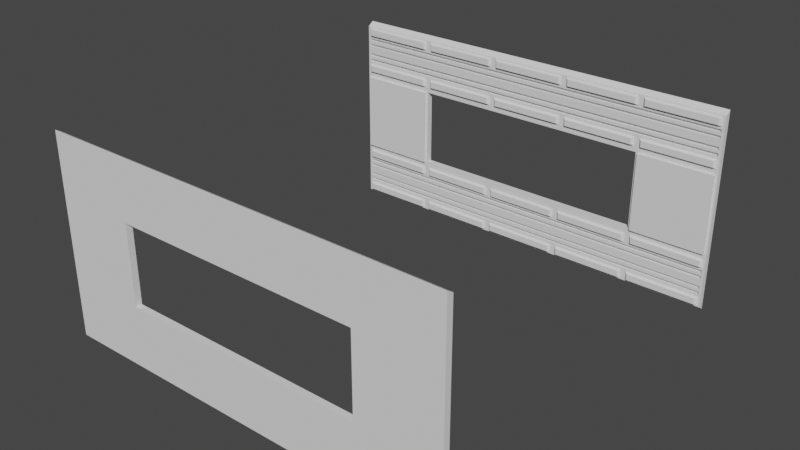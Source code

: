 # Source: CorridorStraightInteriorWindowDetailing1.blend  (saved by Blender 2.81.16; exported with 4.5.12 LTS)
import bpy
from mathutils import Matrix  # noqa: F401  (used for matrix-valued properties, if any)

bpy.ops.wm.read_factory_settings(use_empty=True)
scene = bpy.context.scene
scene.name = 'Scene'

# ---- collections
col_collection = bpy.data.collections.new('Collection'); scene.collection.children.link(col_collection)

# ---- node groups
ng_auto_smooth = bpy.data.node_groups.new('Auto Smooth', 'GeometryNodeTree')
_s = ng_auto_smooth.interface.new_socket(name='Geometry', in_out='OUTPUT', socket_type='NodeSocketGeometry')
_s = ng_auto_smooth.interface.new_socket(name='Geometry', in_out='INPUT', socket_type='NodeSocketGeometry')
_s = ng_auto_smooth.interface.new_socket(name='Angle', in_out='INPUT', socket_type='NodeSocketFloat')
_s.subtype = 'ANGLE'
_s.min_value = 0.0
_s.max_value = 3.142
ng_auto_smooth.is_modifier = True
_N = ng_auto_smooth.nodes; _L = ng_auto_smooth.links
n0 = _N.new('NodeGroupOutput'); n0.name = 'Group Output'; n0.location = (480, -100)
n1 = _N.new('NodeGroupInput'); n1.name = 'Group Input'; n1.location = (-420, -300)
n2 = _N.new('NodeGroupInput'); n2.name = 'Group Input.001'; n2.location = (-60, -100)
n3 = _N.new('GeometryNodeSetShadeSmooth'); n3.name = 'Set Shade Smooth'; n3.location = (120, -100)
n3.domain = 'EDGE'
n4 = _N.new('GeometryNodeSetShadeSmooth'); n4.name = 'Set Shade Smooth.001'; n4.location = (300, -100)
n5 = _N.new('GeometryNodeInputMeshEdgeAngle'); n5.name = 'Edge Angle'; n5.location = (-420, -220)
n6 = _N.new('GeometryNodeInputEdgeSmooth'); n6.name = 'Is Edge Smooth'; n6.location = (-60, -160)
n7 = _N.new('GeometryNodeInputShadeSmooth'); n7.name = 'Is Face Smooth'; n7.location = (-240, -340)
n8 = _N.new('FunctionNodeBooleanMath'); n8.name = 'Boolean Math'; n8.location = (-60, -220)
n9 = _N.new('FunctionNodeCompare'); n9.name = 'Compare'; n9.location = (-240, -180)
n9.operation = 'LESS_EQUAL'
_L.new(n5.outputs[0], n9.inputs[0])
_L.new(n4.outputs[0], n0.inputs[0])
_L.new(n1.outputs[1], n9.inputs[1])
_L.new(n9.outputs[0], n8.inputs[0])
_L.new(n7.outputs[0], n8.inputs[1])
_L.new(n2.outputs[0], n3.inputs[0])
_L.new(n6.outputs[0], n3.inputs[1])
_L.new(n3.outputs[0], n4.inputs[0])
_L.new(n8.outputs[0], n3.inputs[2])
n0.is_active_output = True

# ---- world
world_world = bpy.data.worlds.new('World'); scene.world = world_world
world_world.use_nodes = True; world_world.node_tree.nodes.clear()
_N = world_world.node_tree.nodes; _L = world_world.node_tree.links
n0 = _N.new('ShaderNodeOutputWorld'); n0.name = 'World Output'; n0.location = (300, 300)
n1 = _N.new('ShaderNodeBackground'); n1.name = 'Background'; n1.location = (10, 300)
n1.inputs[0].default_value = (0.05088, 0.05088, 0.05088, 1.0)
_L.new(n1.outputs[0], n0.inputs[0])
n0.is_active_output = True
world_world.color = (0.05088, 0.05088, 0.05088)
world_world.use_sun_shadow = False
world_world.sun_shadow_jitter_overblur = 0.0

# ---- meshes
me_cube_005 = bpy.data.meshes.new('Cube.005')
me_cube_005.from_pydata([(-2.0, 1.954, 1.419), (2.0, 1.954, 1.419), (2.0, 1.954, 1.986), (-2.0, 1.892, 1.459), (-1.975, 1.892, 2.011), (-2.0, 1.954, 1.986), (2.0, 1.892, 1.459), (1.975, 1.892, 2.011), (-2.0, 1.892, 1.574), (-2.0, 1.892, 1.688), (-2.0, 1.892, 1.737), (-2.0, 1.892, 1.852), (2.0, 1.892, 1.574), (2.0, 1.892, 1.688), (2.0, 1.892, 1.737), (2.0, 1.892, 1.852), (1.975, 1.892, 1.587), (1.975, 1.892, 1.675), (-1.975, 1.892, 1.675), (-1.975, 1.892, 1.587), (1.975, 1.892, 1.75), (1.975, 1.892, 1.839), (-1.975, 1.892, 1.839), (-1.975, 1.892, 1.75), (1.975, 1.917, 1.587), (1.975, 1.917, 1.675), (-1.975, 1.917, 1.587), (-1.975, 1.917, 1.675), (1.975, 1.917, 1.75), (1.975, 1.917, 1.839), (-1.975, 1.917, 1.75), (-1.975, 1.917, 1.839), (-1.2, 1.954, 1.419), (-1.2, 1.954, 1.986), (-0.4, 1.954, 1.986), (0.4, 1.954, 1.986), (-0.4, 1.954, 1.419), (0.4, 1.954, 1.419), (1.2, 1.954, 1.419), (1.2, 1.892, 1.459), (0.4, 1.892, 1.459), (-0.4, 1.892, 1.459), (-1.2, 1.892, 1.459), (1.2, 1.954, 1.986), (-1.225, 1.892, 2.011), (-0.4, 1.892, 1.986), (0.4, 1.892, 1.986), (1.225, 1.892, 2.011), (1.2, 1.892, 1.574), (0.4, 1.892, 1.574), (-0.4, 1.892, 1.574), (-1.2, 1.892, 1.574), (1.2, 1.892, 1.688), (0.4, 1.892, 1.688), (-0.4, 1.892, 1.688), (-1.2, 1.892, 1.688), (1.2, 1.892, 1.737), (0.4, 1.892, 1.737), (-0.4, 1.892, 1.737), (-1.2, 1.892, 1.737), (1.2, 1.892, 1.852), (0.4, 1.892, 1.852), (-0.4, 1.892, 1.852), (-1.2, 1.892, 1.852), (1.185, 1.892, 1.587), (0.395, 1.892, 1.587), (-0.395, 1.892, 1.587), (-1.185, 1.892, 1.587), (1.185, 1.892, 1.675), (0.395, 1.892, 1.675), (-0.395, 1.892, 1.675), (-1.185, 1.892, 1.675), (1.185, 1.892, 1.75), (0.395, 1.892, 1.75), (-0.395, 1.892, 1.75), (-1.185, 1.892, 1.75), (1.185, 1.892, 1.839), (0.395, 1.892, 1.839), (-0.395, 1.892, 1.839), (-1.185, 1.892, 1.839), (1.185, 1.917, 1.587), (0.395, 1.917, 1.587), (-0.395, 1.917, 1.587), (-1.185, 1.917, 1.587), (1.185, 1.917, 1.675), (0.395, 1.917, 1.675), (-0.395, 1.917, 1.675), (-1.185, 1.917, 1.675), (1.185, 1.917, 1.75), (0.395, 1.917, 1.75), (-0.395, 1.917, 1.75), (-1.185, 1.917, 1.75), (1.185, 1.917, 1.839), (0.395, 1.917, 1.839), (-0.395, 1.917, 1.839), (-1.185, 1.917, 1.839), (-1.225, 1.892, 1.953), (-1.975, 1.892, 1.56), (-1.975, 1.892, 1.472), (1.975, 1.892, 1.472), (1.975, 1.892, 1.56), (1.225, 1.892, 1.56), (1.225, 1.892, 1.472), (1.175, 1.892, 1.56), (0.425, 1.892, 1.56), (0.425, 1.892, 1.472), (0.375, 1.892, 1.56), (-0.375, 1.892, 1.472), (-0.425, 1.892, 1.472), (-0.425, 1.892, 1.56), (1.975, 1.892, 1.865), (1.225, 1.892, 1.953), (1.225, 1.892, 1.865), (1.175, 1.892, 1.865), (1.175, 1.892, 1.953), (0.425, 1.892, 1.953), (0.425, 1.892, 1.865), (0.375, 1.892, 1.953), (-0.375, 1.892, 1.953), (-0.425, 1.892, 1.865), (-1.175, 1.892, 1.953), (-1.175, 1.892, 1.865), (-1.25, 1.867, 1.94), (-1.25, 1.867, 1.878), (-1.225, 1.892, 1.865), (-1.95, 1.867, 1.878), (-1.975, 1.892, 1.865), (-1.975, 1.892, 1.953), (-1.95, 1.867, 1.94), (-1.225, 1.892, 1.56), (-1.25, 1.867, 1.547), (-1.25, 1.867, 1.485), (-1.225, 1.892, 1.472), (-1.95, 1.867, 1.485), (-1.95, 1.867, 1.547), (1.95, 1.867, 1.485), (1.95, 1.867, 1.547), (1.25, 1.867, 1.485), (1.25, 1.867, 1.547), (1.15, 1.867, 1.547), (1.15, 1.867, 1.485), (1.175, 1.892, 1.472), (0.45, 1.867, 1.485), (0.45, 1.867, 1.547), (0.35, 1.867, 1.547), (0.35, 1.867, 1.485), (0.375, 1.892, 1.472), (-0.35, 1.867, 1.485), (-0.375, 1.892, 1.56), (-0.35, 1.867, 1.547), (-0.45, 1.867, 1.547), (-0.45, 1.867, 1.485), (-1.15, 1.867, 1.485), (-1.175, 1.892, 1.472), (-1.175, 1.892, 1.56), (-1.15, 1.867, 1.547), (1.95, 1.867, 1.878), (1.975, 1.892, 1.953), (1.95, 1.867, 1.94), (1.25, 1.867, 1.878), (1.25, 1.867, 1.94), (1.15, 1.867, 1.94), (1.15, 1.867, 1.878), (0.45, 1.867, 1.878), (0.45, 1.867, 1.94), (0.35, 1.867, 1.94), (0.35, 1.867, 1.878), (0.375, 1.892, 1.865), (-0.35, 1.867, 1.878), (-0.375, 1.892, 1.865), (-0.35, 1.867, 1.94), (-0.425, 1.892, 1.953), (-0.45, 1.867, 1.94), (-0.45, 1.867, 1.878), (-1.15, 1.867, 1.878), (-1.15, 1.867, 1.94), (-2.0, 1.892, 1.775), (-2.0, 1.892, 1.814), (2.0, 1.892, 1.775), (2.0, 1.892, 1.814), (1.975, 1.892, 1.78), (1.975, 1.892, 1.809), (-1.975, 1.892, 1.78), (-1.975, 1.892, 1.809), (1.975, 1.917, 1.78), (1.975, 1.917, 1.809), (-1.975, 1.917, 1.78), (-1.975, 1.917, 1.809), (1.185, 1.917, 1.809), (1.185, 1.917, 1.78), (0.395, 1.917, 1.809), (0.395, 1.917, 1.78), (-0.395, 1.917, 1.809), (-0.395, 1.917, 1.78), (-1.185, 1.917, 1.809), (-1.185, 1.917, 1.78), (-2.0, 1.892, 1.612), (-2.0, 1.892, 1.65), (2.0, 1.892, 1.612), (2.0, 1.892, 1.65), (1.975, 1.892, 1.616), (1.975, 1.892, 1.646), (-1.975, 1.892, 1.616), (-1.975, 1.892, 1.646), (1.975, 1.917, 1.616), (1.975, 1.917, 1.646), (-1.975, 1.917, 1.616), (-1.975, 1.917, 1.646), (1.185, 1.917, 1.646), (1.185, 1.917, 1.616), (0.395, 1.917, 1.646), (0.395, 1.917, 1.616), (-0.395, 1.917, 1.646), (-0.395, 1.917, 1.616), (-1.185, 1.917, 1.646), (-1.185, 1.917, 1.616), (1.185, 1.892, 1.809), (1.185, 1.892, 1.78), (0.395, 1.892, 1.809), (0.395, 1.892, 1.78), (-0.395, 1.892, 1.809), (-0.395, 1.892, 1.78), (-1.185, 1.892, 1.809), (-1.185, 1.892, 1.78), (1.185, 1.892, 1.646), (1.185, 1.892, 1.616), (0.395, 1.892, 1.646), (0.395, 1.892, 1.616), (-0.395, 1.892, 1.646), (-0.395, 1.892, 1.616), (-1.185, 1.892, 1.646), (-1.185, 1.892, 1.616), (-2.0, 1.954, 2.813), (2.0, 1.954, 2.813), (2.0, 1.954, 3.379), (-1.975, 1.892, 2.788), (-2.0, 1.892, 3.34), (-2.0, 1.954, 3.379), (1.975, 1.892, 2.788), (2.0, 1.892, 3.34), (-2.0, 1.892, 2.947), (-2.0, 1.892, 3.062), (-2.0, 1.892, 3.111), (-2.0, 1.892, 3.225), (2.0, 1.892, 2.947), (2.0, 1.892, 3.062), (2.0, 1.892, 3.111), (2.0, 1.892, 3.225), (1.975, 1.892, 2.96), (1.975, 1.892, 3.049), (-1.975, 1.892, 3.049), (-1.975, 1.892, 2.96), (1.975, 1.892, 3.124), (1.975, 1.892, 3.212), (-1.975, 1.892, 3.212), (-1.975, 1.892, 3.124), (1.975, 1.917, 2.96), (1.975, 1.917, 3.049), (-1.975, 1.917, 2.96), (-1.975, 1.917, 3.049), (1.975, 1.917, 3.124), (1.975, 1.917, 3.212), (-1.975, 1.917, 3.124), (-1.975, 1.917, 3.212), (-1.2, 1.954, 2.813), (-1.2, 1.954, 3.379), (-0.4, 1.954, 3.379), (0.4, 1.954, 3.379), (-0.4, 1.954, 2.813), (0.4, 1.954, 2.813), (1.2, 1.954, 2.813), (1.225, 1.892, 2.788), (0.4, 1.892, 2.813), (-0.4, 1.892, 2.813), (-1.225, 1.892, 2.788), (1.2, 1.954, 3.379), (-1.2, 1.892, 3.34), (-0.4, 1.892, 3.34), (0.4, 1.892, 3.34), (1.2, 1.892, 3.34), (1.2, 1.892, 2.947), (0.4, 1.892, 2.947), (-0.4, 1.892, 2.947), (-1.2, 1.892, 2.947), (1.2, 1.892, 3.062), (0.4, 1.892, 3.062), (-0.4, 1.892, 3.062), (-1.2, 1.892, 3.062), (1.2, 1.892, 3.111), (0.4, 1.892, 3.111), (-0.4, 1.892, 3.111), (-1.2, 1.892, 3.111), (1.2, 1.892, 3.225), (0.4, 1.892, 3.225), (-0.4, 1.892, 3.225), (-1.2, 1.892, 3.225), (1.185, 1.892, 2.96), (0.395, 1.892, 2.96), (-0.395, 1.892, 2.96), (-1.185, 1.892, 2.96), (1.185, 1.892, 3.049), (0.395, 1.892, 3.049), (-0.395, 1.892, 3.049), (-1.185, 1.892, 3.049), (1.185, 1.892, 3.124), (0.395, 1.892, 3.124), (-0.395, 1.892, 3.124), (-1.185, 1.892, 3.124), (1.185, 1.892, 3.212), (0.395, 1.892, 3.212), (-0.395, 1.892, 3.212), (-1.185, 1.892, 3.212), (1.185, 1.917, 2.96), (0.395, 1.917, 2.96), (-0.395, 1.917, 2.96), (-1.185, 1.917, 2.96), (1.185, 1.917, 3.049), (0.395, 1.917, 3.049), (-0.395, 1.917, 3.049), (-1.185, 1.917, 3.049), (1.185, 1.917, 3.124), (0.395, 1.917, 3.124), (-0.395, 1.917, 3.124), (-1.185, 1.917, 3.124), (1.185, 1.917, 3.212), (0.395, 1.917, 3.212), (-0.395, 1.917, 3.212), (-1.185, 1.917, 3.212), (-1.225, 1.892, 3.327), (-1.975, 1.892, 2.934), (-1.975, 1.892, 2.846), (1.975, 1.892, 2.846), (1.975, 1.892, 2.934), (1.225, 1.892, 2.934), (1.225, 1.892, 2.846), (1.175, 1.892, 2.934), (0.425, 1.892, 2.934), (0.425, 1.892, 2.846), (0.375, 1.892, 2.934), (-0.375, 1.892, 2.846), (-0.425, 1.892, 2.846), (-0.425, 1.892, 2.934), (1.975, 1.892, 3.238), (1.225, 1.892, 3.327), (1.225, 1.892, 3.238), (1.175, 1.892, 3.238), (1.175, 1.892, 3.327), (0.425, 1.892, 3.327), (0.425, 1.892, 3.238), (0.375, 1.892, 3.327), (-0.375, 1.892, 3.327), (-0.425, 1.892, 3.238), (-1.175, 1.892, 3.327), (-1.175, 1.892, 3.238), (-1.25, 1.867, 3.314), (-1.25, 1.867, 3.252), (-1.225, 1.892, 3.238), (-1.95, 1.867, 3.252), (-1.975, 1.892, 3.238), (-1.975, 1.892, 3.327), (-1.95, 1.867, 3.314), (-1.225, 1.892, 2.934), (-1.25, 1.867, 2.921), (-1.25, 1.867, 2.859), (-1.225, 1.892, 2.846), (-1.95, 1.867, 2.859), (-1.95, 1.867, 2.921), (1.95, 1.867, 2.859), (1.95, 1.867, 2.921), (1.25, 1.867, 2.859), (1.25, 1.867, 2.921), (1.15, 1.867, 2.921), (1.15, 1.867, 2.859), (1.175, 1.892, 2.846), (0.45, 1.867, 2.859), (0.45, 1.867, 2.921), (0.35, 1.867, 2.921), (0.35, 1.867, 2.859), (0.375, 1.892, 2.846), (-0.35, 1.867, 2.859), (-0.375, 1.892, 2.934), (-0.35, 1.867, 2.921), (-0.45, 1.867, 2.921), (-0.45, 1.867, 2.859), (-1.15, 1.867, 2.859), (-1.175, 1.892, 2.846), (-1.175, 1.892, 2.934), (-1.15, 1.867, 2.921), (1.95, 1.867, 3.252), (1.975, 1.892, 3.327), (1.95, 1.867, 3.314), (1.25, 1.867, 3.252), (1.25, 1.867, 3.314), (1.15, 1.867, 3.314), (1.15, 1.867, 3.252), (0.45, 1.867, 3.252), (0.45, 1.867, 3.314), (0.35, 1.867, 3.314), (0.35, 1.867, 3.252), (0.375, 1.892, 3.238), (-0.35, 1.867, 3.252), (-0.375, 1.892, 3.238), (-0.35, 1.867, 3.314), (-0.425, 1.892, 3.327), (-0.45, 1.867, 3.314), (-0.45, 1.867, 3.252), (-1.15, 1.867, 3.252), (-1.15, 1.867, 3.314), (-2.0, 1.892, 3.149), (-2.0, 1.892, 3.187), (2.0, 1.892, 3.149), (2.0, 1.892, 3.187), (1.975, 1.892, 3.153), (1.975, 1.892, 3.183), (-1.975, 1.892, 3.153), (-1.975, 1.892, 3.183), (1.975, 1.917, 3.153), (1.975, 1.917, 3.183), (-1.975, 1.917, 3.153), (-1.975, 1.917, 3.183), (1.185, 1.917, 3.183), (1.185, 1.917, 3.153), (0.395, 1.917, 3.183), (0.395, 1.917, 3.153), (-0.395, 1.917, 3.183), (-0.395, 1.917, 3.153), (-1.185, 1.917, 3.183), (-1.185, 1.917, 3.153), (-2.0, 1.892, 2.985), (-2.0, 1.892, 3.023), (2.0, 1.892, 2.985), (2.0, 1.892, 3.023), (1.975, 1.892, 2.99), (1.975, 1.892, 3.019), (-1.975, 1.892, 2.99), (-1.975, 1.892, 3.019), (1.975, 1.917, 2.99), (1.975, 1.917, 3.019), (-1.975, 1.917, 2.99), (-1.975, 1.917, 3.019), (1.185, 1.917, 3.019), (1.185, 1.917, 2.99), (0.395, 1.917, 3.019), (0.395, 1.917, 2.99), (-0.395, 1.917, 3.019), (-0.395, 1.917, 2.99), (-1.185, 1.917, 3.019), (-1.185, 1.917, 2.99), (1.185, 1.892, 3.183), (1.185, 1.892, 3.153), (0.395, 1.892, 3.183), (0.395, 1.892, 3.153), (-0.395, 1.892, 3.183), (-0.395, 1.892, 3.153), (-1.185, 1.892, 3.183), (-1.185, 1.892, 3.153), (1.185, 1.892, 3.019), (1.185, 1.892, 2.99), (0.395, 1.892, 3.019), (0.395, 1.892, 2.99), (-0.395, 1.892, 3.019), (-0.395, 1.892, 2.99), (-1.185, 1.892, 3.019), (-1.185, 1.892, 2.99), (1.975, 1.892, 1.78), (1.975, 1.892, 1.809), (-1.975, 1.892, 1.78), (-1.975, 1.892, 1.809), (1.185, 1.892, 1.809), (1.185, 1.892, 1.78), (-1.185, 1.892, 1.809), (-1.185, 1.892, 1.78), (1.975, 1.892, 1.616), (1.975, 1.892, 1.646), (-1.975, 1.892, 1.616), (-1.975, 1.892, 1.646), (1.185, 1.892, 1.646), (1.185, 1.892, 1.616), (-1.185, 1.892, 1.646), (-1.185, 1.892, 1.616), (1.975, 1.892, 3.153), (1.975, 1.892, 3.183), (-1.975, 1.892, 3.153), (-1.975, 1.892, 3.183), (1.185, 1.892, 3.183), (1.185, 1.892, 3.153), (-1.185, 1.892, 3.183), (-1.185, 1.892, 3.153), (1.975, 1.892, 2.99), (1.975, 1.892, 3.019), (-1.975, 1.892, 2.99), (-1.975, 1.892, 3.019), (1.185, 1.892, 3.019), (1.185, 1.892, 2.99), (-1.185, 1.892, 3.019), (-1.185, 1.892, 2.99), (-0.4, 1.954, 2.79), (0.4, 1.954, 2.79), (1.2, 1.954, 2.79), (1.2, 1.892, 2.79), (0.4, 1.892, 2.79), (-0.4, 1.892, 2.79), (-1.2, 1.892, 2.79), (-1.2, 1.954, 2.79), (-1.2, 1.954, 2.014), (-0.4, 1.954, 2.014), (0.4, 1.954, 2.014), (-1.2, 1.892, 2.014), (-0.4, 1.892, 2.014), (0.4, 1.892, 2.014), (1.2, 1.892, 2.014), (1.2, 1.954, 2.014), (1.2, 1.892, 1.986), (2.0, 1.892, 1.986), (-2.0, 1.892, 1.986), (-1.2, 1.892, 1.986), (-1.2, 1.892, 2.813), (-2.0, 1.892, 2.813), (2.0, 1.892, 2.813), (1.2, 1.892, 2.813), (1.225, 1.867, 2.011), (1.975, 1.867, 2.011), (-1.975, 1.867, 2.011), (-1.225, 1.867, 2.011), (-1.225, 1.867, 2.788), (-1.975, 1.867, 2.788), (1.975, 1.867, 2.788), (1.225, 1.867, 2.788)], [], [(38, 43, 2, 1), (0, 3, 8, 196, 197, 9, 10, 176, 177, 11, 514, 5), (1, 2, 513, 15, 179, 178, 14, 13, 199, 198, 12, 6), (38, 1, 6, 39), (270, 233, 2, 43), (202, 19, 26, 206), (55, 59, 10, 9), (72, 20, 28, 88), (199, 13, 17, 201), (55, 9, 18, 71), (196, 8, 19, 202), (48, 12, 16, 64), (179, 15, 21, 181), (63, 11, 22, 79), (176, 10, 23, 182), (56, 14, 20, 72), (214, 87, 27, 207), (194, 95, 31, 187), (64, 16, 24, 80), (79, 22, 31, 95), (181, 21, 29, 185), (71, 18, 27, 87), (182, 23, 30, 186), (201, 17, 25, 205), (17, 68, 84, 25), (68, 69, 85, 84), (69, 70, 86, 85), (70, 71, 87, 86), (21, 76, 92, 29), (76, 77, 93, 92), (77, 78, 94, 93), (78, 79, 95, 94), (19, 67, 83, 26), (67, 66, 82, 83), (66, 65, 81, 82), (65, 64, 80, 81), (185, 29, 92, 188), (188, 92, 93, 190), (190, 93, 94, 192), (192, 94, 95, 194), (205, 25, 84, 208), (208, 84, 85, 210), (210, 85, 86, 212), (212, 86, 87, 214), (10, 59, 75, 23), (59, 58, 74, 75), (58, 57, 73, 74), (57, 56, 72, 73), (15, 60, 76, 21), (60, 61, 77, 76), (61, 62, 78, 77), (62, 63, 79, 78), (8, 51, 67, 19), (51, 50, 66, 67), (50, 49, 65, 66), (49, 48, 64, 65), (13, 52, 68, 17), (52, 53, 69, 68), (53, 54, 70, 69), (54, 55, 71, 70), (23, 75, 91, 30), (75, 74, 90, 91), (74, 73, 89, 90), (73, 72, 88, 89), (13, 14, 56, 52), (52, 56, 57, 53), (53, 57, 58, 54), (54, 58, 59, 55), (274, 235, 525, 524), (512, 43, 511, 510), (34, 33, 504, 505), (46, 512, 510, 509), (0, 32, 42, 3), (32, 36, 41, 42), (36, 37, 40, 41), (37, 38, 39, 40), (0, 5, 33, 32), (32, 33, 34, 36), (36, 34, 35, 37), (37, 35, 43, 38), (63, 515, 96, 124), (515, 514, 127, 96), (514, 11, 126, 127), (11, 63, 124, 126), (42, 51, 129, 132), (51, 8, 97, 129), (8, 3, 98, 97), (3, 42, 132, 98), (6, 12, 100, 99), (12, 48, 101, 100), (48, 39, 102, 101), (39, 6, 99, 102), (39, 48, 103, 141), (48, 49, 104, 103), (49, 40, 105, 104), (40, 39, 141, 105), (40, 49, 106, 146), (49, 50, 148, 106), (50, 41, 107, 148), (41, 40, 146, 107), (41, 50, 109, 108), (50, 51, 154, 109), (51, 42, 153, 154), (42, 41, 108, 153), (15, 513, 157, 110), (513, 512, 111, 157), (512, 60, 112, 111), (60, 15, 110, 112), (60, 512, 114, 113), (512, 46, 115, 114), (46, 61, 116, 115), (61, 60, 113, 116), (61, 46, 117, 167), (46, 45, 118, 117), (45, 62, 169, 118), (62, 61, 167, 169), (62, 45, 171, 119), (45, 515, 120, 171), (515, 63, 121, 120), (63, 62, 119, 121), (156, 158, 160, 159), (131, 130, 134, 133), (166, 165, 170, 168), (140, 139, 143, 142), (151, 150, 155, 152), (173, 172, 175, 174), (123, 122, 128, 125), (145, 144, 149, 147), (162, 161, 164, 163), (135, 136, 138, 137), (122, 123, 124, 96), (123, 125, 126, 124), (128, 122, 96, 127), (125, 128, 127, 126), (130, 131, 132, 129), (131, 133, 98, 132), (129, 97, 134, 130), (133, 134, 97, 98), (99, 100, 136, 135), (135, 137, 102, 99), (100, 101, 138, 136), (101, 102, 137, 138), (139, 140, 141, 103), (140, 142, 105, 141), (103, 104, 143, 139), (104, 105, 142, 143), (144, 145, 146, 106), (145, 147, 107, 146), (106, 148, 149, 144), (148, 107, 147, 149), (150, 151, 108, 109), (151, 152, 153, 108), (109, 154, 155, 150), (154, 153, 152, 155), (110, 157, 158, 156), (156, 159, 112, 110), (160, 158, 157, 111), (111, 112, 159, 160), (161, 162, 113, 114), (162, 163, 116, 113), (164, 161, 114, 115), (115, 116, 163, 164), (165, 166, 167, 117), (166, 168, 169, 167), (170, 165, 117, 118), (118, 169, 168, 170), (172, 173, 119, 171), (173, 174, 121, 119), (175, 172, 171, 120), (120, 121, 174, 175), (90, 193, 195, 91), (190, 192, 220, 218), (89, 191, 193, 90), (212, 214, 230, 228), (88, 189, 191, 89), (193, 191, 219, 221), (28, 184, 189, 88), (418, 427, 487, 482), (22, 183, 187, 31), (183, 182, 186, 187), (20, 180, 184, 28), (180, 181, 185, 184), (91, 195, 186, 30), (206, 215, 479, 474), (11, 177, 183, 22), (177, 176, 182, 183), (14, 178, 180, 20), (178, 179, 181, 180), (82, 213, 215, 83), (209, 208, 224, 225), (81, 211, 213, 82), (192, 194, 222, 220), (80, 209, 211, 81), (215, 213, 229, 231), (24, 204, 209, 80), (185, 188, 468, 465), (16, 200, 204, 24), (200, 201, 205, 204), (83, 215, 206, 26), (447, 446, 494, 495), (9, 197, 203, 18), (197, 196, 202, 203), (12, 198, 200, 16), (198, 199, 201, 200), (18, 203, 207, 27), (203, 202, 206, 207), (221, 220, 222, 223), (219, 218, 220, 221), (217, 216, 218, 219), (229, 228, 230, 231), (227, 226, 228, 229), (225, 224, 226, 227), (213, 211, 227, 229), (210, 212, 228, 226), (191, 189, 217, 219), (211, 209, 225, 227), (188, 190, 218, 216), (208, 210, 226, 224), (194, 195, 223, 222), (195, 193, 221, 223), (214, 215, 231, 230), (189, 188, 216, 217), (270, 275, 234, 233), (232, 517, 240, 428, 429, 241, 242, 408, 409, 243, 236, 237), (233, 234, 239, 247, 411, 410, 246, 245, 431, 430, 244, 518), (233, 518, 513, 2), (265, 237, 236, 276), (434, 251, 258, 438), (287, 291, 242, 241), (304, 252, 260, 320), (431, 245, 249, 433), (287, 241, 250, 303), (428, 240, 251, 434), (280, 244, 248, 296), (411, 247, 253, 413), (295, 243, 254, 311), (408, 242, 255, 414), (288, 246, 252, 304), (446, 319, 259, 439), (426, 327, 263, 419), (296, 248, 256, 312), (311, 254, 263, 327), (413, 253, 261, 417), (303, 250, 259, 319), (414, 255, 262, 418), (433, 249, 257, 437), (249, 300, 316, 257), (300, 301, 317, 316), (301, 302, 318, 317), (302, 303, 319, 318), (253, 308, 324, 261), (308, 309, 325, 324), (309, 310, 326, 325), (310, 311, 327, 326), (251, 299, 315, 258), (299, 298, 314, 315), (298, 297, 313, 314), (297, 296, 312, 313), (417, 261, 324, 420), (420, 324, 325, 422), (422, 325, 326, 424), (424, 326, 327, 426), (437, 257, 316, 440), (440, 316, 317, 442), (442, 317, 318, 444), (444, 318, 319, 446), (242, 291, 307, 255), (291, 290, 306, 307), (290, 289, 305, 306), (289, 288, 304, 305), (247, 292, 308, 253), (292, 293, 309, 308), (293, 294, 310, 309), (294, 295, 311, 310), (240, 283, 299, 251), (283, 282, 298, 299), (282, 281, 297, 298), (281, 280, 296, 297), (245, 284, 300, 249), (284, 285, 301, 300), (285, 286, 302, 301), (286, 287, 303, 302), (255, 307, 323, 262), (307, 306, 322, 323), (306, 305, 321, 322), (305, 304, 320, 321), (245, 246, 288, 284), (284, 288, 289, 285), (285, 289, 290, 286), (286, 290, 291, 287), (234, 275, 279, 239), (275, 267, 278, 279), (267, 266, 277, 278), (266, 265, 276, 277), (519, 270, 43, 512), (272, 273, 501, 500), (270, 519, 499, 498), (269, 270, 498, 497), (232, 237, 265, 264), (264, 265, 266, 268), (268, 266, 267, 269), (269, 267, 275, 270), (295, 276, 328, 356), (276, 236, 359, 328), (236, 243, 358, 359), (243, 295, 356, 358), (516, 283, 361, 364), (283, 240, 329, 361), (240, 517, 330, 329), (517, 516, 364, 330), (518, 244, 332, 331), (244, 280, 333, 332), (280, 519, 334, 333), (519, 518, 331, 334), (519, 280, 335, 373), (280, 281, 336, 335), (281, 272, 337, 336), (272, 519, 373, 337), (272, 281, 338, 378), (281, 282, 380, 338), (282, 273, 339, 380), (273, 272, 378, 339), (273, 282, 341, 340), (282, 283, 386, 341), (283, 516, 385, 386), (516, 273, 340, 385), (247, 239, 389, 342), (239, 279, 343, 389), (279, 292, 344, 343), (292, 247, 342, 344), (292, 279, 346, 345), (279, 278, 347, 346), (278, 293, 348, 347), (293, 292, 345, 348), (293, 278, 349, 399), (278, 277, 350, 349), (277, 294, 401, 350), (294, 293, 399, 401), (294, 277, 403, 351), (277, 276, 352, 403), (276, 295, 353, 352), (295, 294, 351, 353), (388, 390, 392, 391), (363, 362, 366, 365), (398, 397, 402, 400), (372, 371, 375, 374), (383, 382, 387, 384), (405, 404, 407, 406), (355, 354, 360, 357), (377, 376, 381, 379), (394, 393, 396, 395), (367, 368, 370, 369), (354, 355, 356, 328), (355, 357, 358, 356), (360, 354, 328, 359), (357, 360, 359, 358), (362, 363, 364, 361), (363, 365, 330, 364), (361, 329, 366, 362), (365, 366, 329, 330), (331, 332, 368, 367), (367, 369, 334, 331), (332, 333, 370, 368), (333, 334, 369, 370), (371, 372, 373, 335), (372, 374, 337, 373), (335, 336, 375, 371), (336, 337, 374, 375), (376, 377, 378, 338), (377, 379, 339, 378), (338, 380, 381, 376), (380, 339, 379, 381), (382, 383, 340, 341), (383, 384, 385, 340), (341, 386, 387, 382), (386, 385, 384, 387), (342, 389, 390, 388), (388, 391, 344, 342), (392, 390, 389, 343), (343, 344, 391, 392), (393, 394, 345, 346), (394, 395, 348, 345), (396, 393, 346, 347), (347, 348, 395, 396), (397, 398, 399, 349), (398, 400, 401, 399), (402, 397, 349, 350), (350, 401, 400, 402), (404, 405, 351, 403), (405, 406, 353, 351), (407, 404, 403, 352), (352, 353, 406, 407), (322, 425, 427, 323), (422, 424, 452, 450), (321, 423, 425, 322), (444, 446, 462, 460), (320, 421, 423, 321), (425, 423, 451, 453), (260, 416, 421, 320), (188, 189, 469, 468), (254, 415, 419, 263), (415, 414, 418, 419), (252, 412, 416, 260), (412, 413, 417, 416), (323, 427, 418, 262), (189, 184, 464, 469), (243, 409, 415, 254), (409, 408, 414, 415), (246, 410, 412, 252), (410, 411, 413, 412), (314, 445, 447, 315), (441, 440, 456, 457), (313, 443, 445, 314), (424, 426, 454, 452), (312, 441, 443, 313), (447, 445, 461, 463), (256, 436, 441, 312), (446, 439, 491, 494), (248, 432, 436, 256), (432, 433, 437, 436), (315, 447, 438, 258), (205, 208, 476, 473), (241, 429, 435, 250), (429, 428, 434, 435), (244, 430, 432, 248), (430, 431, 433, 432), (250, 435, 439, 259), (435, 434, 438, 439), (453, 452, 454, 455), (451, 450, 452, 453), (449, 448, 450, 451), (461, 460, 462, 463), (459, 458, 460, 461), (457, 456, 458, 459), (445, 443, 459, 461), (442, 444, 460, 458), (423, 421, 449, 451), (443, 441, 457, 459), (420, 422, 450, 448), (440, 442, 458, 456), (426, 427, 455, 454), (427, 425, 453, 455), (446, 447, 463, 462), (421, 420, 448, 449), (464, 465, 468, 469), (471, 470, 467, 466), (472, 473, 476, 477), (479, 478, 475, 474), (480, 481, 484, 485), (487, 486, 483, 482), (488, 489, 492, 493), (495, 494, 491, 490), (427, 426, 486, 487), (214, 207, 475, 478), (426, 419, 483, 486), (436, 437, 489, 488), (215, 214, 478, 479), (439, 438, 490, 491), (186, 195, 471, 466), (416, 417, 481, 480), (195, 194, 470, 471), (194, 187, 467, 470), (441, 436, 488, 493), (204, 205, 473, 472), (440, 441, 493, 492), (419, 418, 482, 483), (437, 440, 492, 489), (207, 206, 474, 475), (421, 416, 480, 485), (184, 185, 465, 464), (420, 421, 485, 484), (417, 420, 484, 481), (209, 204, 472, 477), (438, 447, 495, 490), (208, 209, 477, 476), (187, 186, 466, 467), (232, 264, 33, 5), (264, 516, 515, 33), (271, 47, 520, 527), (517, 232, 5, 514), (503, 496, 501, 502), (496, 497, 500, 501), (497, 498, 499, 500), (264, 268, 496, 503), (268, 269, 497, 496), (516, 264, 503, 502), (273, 516, 502, 501), (519, 272, 500, 499), (511, 506, 509, 510), (506, 505, 508, 509), (505, 504, 507, 508), (515, 45, 508, 507), (43, 35, 506, 511), (35, 34, 505, 506), (45, 46, 509, 508), (33, 515, 507, 504), (7, 47, 512, 513), (44, 4, 514, 515), (235, 274, 516, 517), (271, 238, 518, 519), (47, 271, 519, 512), (238, 7, 513, 518), (274, 44, 515, 516), (4, 235, 517, 514), (526, 527, 520, 521), (524, 525, 522, 523), (47, 7, 521, 520), (235, 4, 522, 525), (7, 238, 526, 521), (238, 271, 527, 526), (4, 44, 523, 522), (44, 274, 524, 523)])
me_cube_005.polygons.foreach_set('use_smooth', [True] * 512)
_uv = me_cube_005.uv_layers.new(name='UVMap')
_uv.uv.foreach_set('vector', [0.3798, 0.167, 0.27, 0.167, 0.27, 0.0, 0.3798, 0.0, 0.7682, 0.3241, 0.7803, 0.3324, 0.7803, 0.3563, 0.7803, 0.3643, 0.7803, 0.3723, 0.7803, 0.3803, 0.7803, 0.3904, 0.7803, 0.3984, 0.7803, 0.4064, 0.7803, 0.4144, 0.7803, 0.4425, 0.7682, 0.4425, 0.7803, 0.7333, 0.7803, 0.615, 0.7924, 0.615, 0.7924, 0.643, 0.7924, 0.651, 0.7924, 0.659, 0.7924, 0.667, 0.7924, 0.6772, 0.7924, 0.6851, 0.7924, 0.6931, 0.7924, 0.7011, 0.7924, 0.7251, 0.9029, 0.167, 0.9029, 0.0, 0.9162, 0.0, 0.9162, 0.167, 0.1099, 0.167, 0.1099, 2.489e-08, 0.27, 0.0, 0.27, 0.167, 0.3576, 0.8474, 0.3576, 0.8535, 0.3528, 0.8535, 0.3528, 0.8474, 0.4243, 0.6681, 0.4337, 0.6681, 0.4337, 0.8351, 0.4243, 0.8351, 0.9762, 0.1649, 0.9762, 0.0, 0.9809, 0.0, 0.9809, 0.1649, 0.4169, 0.0, 0.4243, 0.0, 0.4217, 0.005219, 0.416, 0.005219, 0.4243, 0.6681, 0.4243, 0.8351, 0.4217, 0.8299, 0.4217, 0.6649, 0.4094, 0.8351, 0.402, 0.8351, 0.4046, 0.8299, 0.4103, 0.8299, 0.402, 0.167, 0.402, 4.977e-08, 0.4046, 0.005219, 0.4046, 0.1701, 0.4485, 0.0, 0.4559, 0.0, 0.4534, 0.005219, 0.4477, 0.005219, 0.4559, 0.6681, 0.4559, 0.8351, 0.4534, 0.8299, 0.4534, 0.6649, 0.4411, 0.8351, 0.4337, 0.8351, 0.4363, 0.8299, 0.442, 0.8299, 0.4337, 0.167, 0.4337, 0.0, 0.4363, 0.005219, 0.4363, 0.1701, 0.9447, 0.6597, 0.9504, 0.6597, 0.9504, 0.8246, 0.9447, 0.8246, 0.9561, 0.6597, 0.9619, 0.6597, 0.9619, 0.8246, 0.9561, 0.8246, 0.9714, 0.1649, 0.9714, 0.0, 0.9762, 0.0, 0.9762, 0.1649, 0.9809, 0.1649, 0.9809, 0.0, 0.9857, 0.0, 0.9857, 0.1649, 0.3701, 0.8412, 0.3701, 0.8351, 0.375, 0.8351, 0.375, 0.8412, 0.9905, 0.1649, 0.9905, 0.0, 0.9952, 0.0, 0.9952, 0.1649, 0.3798, 0.8474, 0.3798, 0.8535, 0.375, 0.8535, 0.375, 0.8474, 0.3576, 0.8412, 0.3576, 0.8351, 0.3625, 0.8351, 0.3625, 0.8412, 0.9905, 0.8246, 0.9905, 0.6597, 0.9952, 0.6597, 0.9952, 0.8246, 0.9905, 0.6597, 0.9905, 0.4948, 0.9952, 0.4948, 0.9952, 0.6597, 0.9905, 0.4948, 0.9905, 0.3299, 0.9952, 0.3299, 0.9952, 0.4948, 0.9905, 0.3299, 0.9905, 0.1649, 0.9952, 0.1649, 0.9952, 0.3299, 0.9809, 0.8246, 0.9809, 0.6597, 0.9857, 0.6597, 0.9857, 0.8246, 0.9809, 0.6597, 0.9809, 0.4948, 0.9857, 0.4948, 0.9857, 0.6597, 0.9809, 0.4948, 0.9809, 0.3299, 0.9857, 0.3299, 0.9857, 0.4948, 0.9809, 0.3299, 0.9809, 0.1649, 0.9857, 0.1649, 0.9857, 0.3299, 0.9714, 0.8246, 0.9714, 0.6597, 0.9762, 0.6597, 0.9762, 0.8246, 0.9714, 0.6597, 0.9714, 0.4948, 0.9762, 0.4948, 0.9762, 0.6597, 0.9714, 0.4948, 0.9714, 0.3299, 0.9762, 0.3299, 0.9762, 0.4948, 0.9714, 0.3299, 0.9714, 0.1649, 0.9762, 0.1649, 0.9762, 0.3299, 0.9561, 0.0, 0.9619, 0.0, 0.9619, 0.1649, 0.9561, 0.1649, 0.9561, 0.1649, 0.9619, 0.1649, 0.9619, 0.3299, 0.9561, 0.3299, 0.9561, 0.3299, 0.9619, 0.3299, 0.9619, 0.4948, 0.9561, 0.4948, 0.9561, 0.4948, 0.9619, 0.4948, 0.9619, 0.6597, 0.9561, 0.6597, 0.9447, 0.0, 0.9504, 0.0, 0.9504, 0.1649, 0.9447, 0.1649, 0.9447, 0.1649, 0.9504, 0.1649, 0.9504, 0.3299, 0.9447, 0.3299, 0.9447, 0.3299, 0.9504, 0.3299, 0.9504, 0.4948, 0.9447, 0.4948, 0.9447, 0.4948, 0.9504, 0.4948, 0.9504, 0.6597, 0.9447, 0.6597, 0.4337, 0.8351, 0.4337, 0.6681, 0.4363, 0.6649, 0.4363, 0.8299, 0.4337, 0.6681, 0.4337, 0.501, 0.4363, 0.5, 0.4363, 0.6649, 0.4337, 0.501, 0.4337, 0.334, 0.4363, 0.3351, 0.4363, 0.5, 0.4337, 0.334, 0.4337, 0.167, 0.4363, 0.1701, 0.4363, 0.3351, 0.4559, 0.0, 0.4559, 0.167, 0.4534, 0.1701, 0.4534, 0.005219, 0.4559, 0.167, 0.4559, 0.334, 0.4534, 0.3351, 0.4534, 0.1701, 0.4559, 0.334, 0.4559, 0.501, 0.4534, 0.5, 0.4534, 0.3351, 0.4559, 0.501, 0.4559, 0.6681, 0.4534, 0.6649, 0.4534, 0.5, 0.402, 0.8351, 0.402, 0.6681, 0.4046, 0.6649, 0.4046, 0.8299, 0.402, 0.6681, 0.402, 0.501, 0.4046, 0.5, 0.4046, 0.6649, 0.402, 0.501, 0.402, 0.334, 0.4046, 0.3351, 0.4046, 0.5, 0.402, 0.334, 0.402, 0.167, 0.4046, 0.1701, 0.4046, 0.3351, 0.4243, 0.0, 0.4243, 0.167, 0.4217, 0.1701, 0.4217, 0.005219, 0.4243, 0.167, 0.4243, 0.334, 0.4217, 0.3351, 0.4217, 0.1701, 0.4243, 0.334, 0.4243, 0.501, 0.4217, 0.5, 0.4217, 0.3351, 0.4243, 0.501, 0.4243, 0.6681, 0.4217, 0.6649, 0.4217, 0.5, 0.9762, 0.8246, 0.9762, 0.6597, 0.9809, 0.6597, 0.9809, 0.8246, 0.9762, 0.6597, 0.9762, 0.4948, 0.9809, 0.4948, 0.9809, 0.6597, 0.9762, 0.4948, 0.9762, 0.3299, 0.9809, 0.3299, 0.9809, 0.4948, 0.9762, 0.3299, 0.9762, 0.1649, 0.9809, 0.1649, 0.9809, 0.3299, 0.4243, 0.0, 0.4337, 0.0, 0.4337, 0.167, 0.4243, 0.167, 0.4243, 0.167, 0.4337, 0.167, 0.4337, 0.334, 0.4243, 0.334, 0.4243, 0.334, 0.4337, 0.334, 0.4337, 0.501, 0.4243, 0.501, 0.4243, 0.501, 0.4337, 0.501, 0.4337, 0.6681, 0.4243, 0.6681, 0.2318, 0.8351, 0.2318, 0.9916, 0.2271, 0.9916, 0.227, 0.8351, 0.4099, 0.8351, 0.4099, 0.8481, 0.4046, 0.8481, 0.4046, 0.8351, 0.27, 0.501, 0.27, 0.6681, 0.2646, 0.6681, 0.2646, 0.501, 0.482, 0.334, 0.482, 0.167, 0.4874, 0.167, 0.4874, 0.334, 0.9029, 0.8351, 0.9029, 0.6681, 0.9162, 0.6681, 0.9162, 0.8351, 0.9029, 0.6681, 0.9029, 0.501, 0.9162, 0.501, 0.9162, 0.6681, 0.9029, 0.501, 0.9029, 0.334, 0.9162, 0.334, 0.9162, 0.501, 0.9029, 0.334, 0.9029, 0.167, 0.9162, 0.167, 0.9162, 0.334, 0.3798, 0.8351, 0.27, 0.8351, 0.27, 0.6681, 0.3798, 0.6681, 0.3798, 0.6681, 0.27, 0.6681, 0.27, 0.501, 0.3798, 0.501, 0.3798, 0.501, 0.27, 0.501, 0.27, 0.334, 0.3798, 0.334, 0.3798, 0.334, 0.27, 0.334, 0.27, 0.167, 0.3798, 0.167, 0.4559, 0.6681, 0.482, 0.6681, 0.4756, 0.6733, 0.4585, 0.6733, 0.482, 0.6681, 0.482, 0.8351, 0.4756, 0.8299, 0.4756, 0.6733, 0.482, 0.8351, 0.4559, 0.8351, 0.4585, 0.8299, 0.4756, 0.8299, 0.4559, 0.8351, 0.4559, 0.6681, 0.4585, 0.6733, 0.4585, 0.8299, 0.3798, 0.6681, 0.402, 0.6681, 0.3995, 0.6733, 0.3824, 0.6733, 0.402, 0.6681, 0.402, 0.8351, 0.3995, 0.8299, 0.3995, 0.6733, 0.402, 0.8351, 0.3798, 0.8351, 0.3824, 0.8299, 0.3995, 0.8299, 0.3798, 0.8351, 0.3798, 0.6681, 0.3824, 0.6733, 0.3824, 0.8299, 0.3798, 4.977e-08, 0.402, 4.977e-08, 0.3995, 0.005219, 0.3824, 0.005219, 0.402, 4.977e-08, 0.402, 0.167, 0.3995, 0.1618, 0.3995, 0.005219, 0.402, 0.167, 0.3798, 0.167, 0.3824, 0.1618, 0.3995, 0.1618, 0.3798, 0.167, 0.3798, 4.977e-08, 0.3824, 0.005219, 0.3824, 0.1618, 0.3798, 0.167, 0.402, 0.167, 0.3995, 0.1722, 0.3824, 0.1722, 0.402, 0.167, 0.402, 0.334, 0.3995, 0.3288, 0.3995, 0.1722, 0.402, 0.334, 0.3798, 0.334, 0.3824, 0.3288, 0.3995, 0.3288, 0.3798, 0.334, 0.3798, 0.167, 0.3824, 0.1722, 0.3824, 0.3288, 0.3798, 0.334, 0.402, 0.334, 0.3995, 0.3392, 0.3824, 0.3392, 0.402, 0.334, 0.402, 0.501, 0.3995, 0.4958, 0.3995, 0.3392, 0.402, 0.501, 0.3798, 0.501, 0.3824, 0.4958, 0.3995, 0.4958, 0.3798, 0.501, 0.3798, 0.334, 0.3824, 0.3392, 0.3824, 0.4958, 0.3798, 0.501, 0.402, 0.501, 0.3995, 0.5063, 0.3824, 0.5063, 0.402, 0.501, 0.402, 0.6681, 0.3995, 0.6628, 0.3995, 0.5063, 0.402, 0.6681, 0.3798, 0.6681, 0.3824, 0.6628, 0.3995, 0.6628, 0.3798, 0.6681, 0.3798, 0.501, 0.3824, 0.5063, 0.3824, 0.6628, 0.4559, 0.0, 0.482, 0.0, 0.4756, 0.005219, 0.4585, 0.005219, 0.482, 0.0, 0.482, 0.167, 0.4756, 0.1618, 0.4756, 0.005219, 0.482, 0.167, 0.4559, 0.167, 0.4585, 0.1618, 0.4756, 0.1618, 0.4559, 0.167, 0.4559, 0.0, 0.4585, 0.005219, 0.4585, 0.1618, 0.4559, 0.167, 0.482, 0.167, 0.4756, 0.1722, 0.4585, 0.1722, 0.482, 0.167, 0.482, 0.334, 0.4756, 0.3288, 0.4756, 0.1722, 0.482, 0.334, 0.4559, 0.334, 0.4585, 0.3288, 0.4756, 0.3288, 0.4559, 0.334, 0.4559, 0.167, 0.4585, 0.1722, 0.4585, 0.3288, 0.4559, 0.334, 0.482, 0.334, 0.4756, 0.3392, 0.4585, 0.3392, 0.482, 0.334, 0.482, 0.501, 0.4756, 0.4958, 0.4756, 0.3392, 0.482, 0.501, 0.4559, 0.501, 0.4585, 0.4958, 0.4756, 0.4958, 0.4559, 0.501, 0.4559, 0.334, 0.4585, 0.3392, 0.4585, 0.4958, 0.4559, 0.501, 0.482, 0.501, 0.4756, 0.5063, 0.4585, 0.5063, 0.482, 0.501, 0.482, 0.6681, 0.4756, 0.6628, 0.4756, 0.5063, 0.482, 0.6681, 0.4559, 0.6681, 0.4585, 0.6628, 0.4756, 0.6628, 0.4559, 0.6681, 0.4559, 0.501, 0.4585, 0.5063, 0.4585, 0.6628, 0.8654, 0.6427, 0.8774, 0.6427, 0.8774, 0.7889, 0.8654, 0.7889, 0.8654, 0.7889, 0.8774, 0.7889, 0.8774, 0.935, 0.8654, 0.935, 0.461, 0.3445, 0.4731, 0.3445, 0.4731, 0.4906, 0.461, 0.4906, 0.3849, 0.1775, 0.3969, 0.1775, 0.3969, 0.3236, 0.3849, 0.3236, 0.3849, 0.5115, 0.3969, 0.5115, 0.3969, 0.6576, 0.3849, 0.6576, 0.461, 0.5115, 0.4731, 0.5115, 0.4731, 0.6576, 0.461, 0.6576, 0.8654, 0.4966, 0.8774, 0.4966, 0.8774, 0.6427, 0.8654, 0.6427, 0.3849, 0.3445, 0.3969, 0.3445, 0.3969, 0.4906, 0.3849, 0.4906, 0.461, 0.1775, 0.4731, 0.1775, 0.4731, 0.3236, 0.461, 0.3236, 0.8656, 0.3241, 0.8776, 0.3241, 0.8776, 0.4702, 0.8656, 0.4702, 0.2995, 0.8508, 0.2995, 0.8378, 0.3043, 0.8351, 0.3043, 0.8535, 0.1044, 0.9864, 0.1044, 0.8403, 0.1096, 0.8351, 0.1096, 0.9916, 0.04697, 0.8403, 0.04697, 0.9864, 0.04175, 0.9916, 0.04175, 0.8351, 0.2704, 0.8378, 0.2704, 0.8508, 0.2656, 0.8535, 0.2656, 0.8351, 0.3653, 0.8508, 0.3653, 0.8378, 0.3701, 0.8351, 0.3701, 0.8535, 0.09395, 0.9864, 0.09395, 0.8403, 0.09916, 0.8351, 0.09916, 0.9916, 0.8434, 0.9755, 0.8434, 0.8189, 0.8486, 0.8241, 0.8486, 0.9702, 0.314, 0.8378, 0.314, 0.8508, 0.3092, 0.8535, 0.3092, 0.8351, 0.3431, 0.8351, 0.3431, 0.8535, 0.3382, 0.8508, 0.3382, 0.8378, 0.08873, 0.9864, 0.08873, 0.8403, 0.09395, 0.8351, 0.09395, 0.9916, 0.8043, 0.9755, 0.8043, 0.8189, 0.8096, 0.8241, 0.8096, 0.9702, 0.3043, 0.8535, 0.3043, 0.8351, 0.3092, 0.8378, 0.3092, 0.8508, 0.251, 0.8508, 0.251, 0.8378, 0.2559, 0.8351, 0.2559, 0.8535, 0.763, 0.9765, 0.763, 0.8304, 0.7682, 0.8251, 0.7682, 0.9817, 0.05741, 0.9916, 0.05741, 0.8351, 0.06263, 0.8403, 0.06263, 0.9864, 0.3995, 0.3288, 0.3824, 0.3288, 0.3849, 0.3236, 0.3969, 0.3236, 0.3969, 0.3445, 0.3849, 0.3445, 0.3824, 0.3392, 0.3995, 0.3392, 0.07829, 0.9864, 0.07829, 0.8403, 0.08351, 0.8351, 0.08351, 0.9916, 0.03132, 0.9916, 0.03132, 0.8351, 0.03653, 0.8403, 0.03653, 0.9864, 0.3995, 0.4958, 0.3824, 0.4958, 0.3849, 0.4906, 0.3969, 0.4906, 0.3969, 0.5115, 0.3849, 0.5115, 0.3824, 0.5063, 0.3995, 0.5063, 0.7577, 0.9765, 0.7577, 0.8304, 0.763, 0.8251, 0.763, 0.9817, 0.02088, 0.9916, 0.02088, 0.8351, 0.0261, 0.8403, 0.0261, 0.9864, 0.3431, 0.8535, 0.3431, 0.8351, 0.3479, 0.8378, 0.3479, 0.8508, 0.2753, 0.8351, 0.2753, 0.8535, 0.2704, 0.8508, 0.2704, 0.8378, 0.09916, 0.9864, 0.09916, 0.8403, 0.1044, 0.8351, 0.1044, 0.9916, 0.03132, 0.8403, 0.03132, 0.9864, 0.0261, 0.9916, 0.0261, 0.8351, 0.2801, 0.8535, 0.2801, 0.8351, 0.285, 0.8378, 0.285, 0.8508, 0.2462, 0.8508, 0.2462, 0.8378, 0.251, 0.8351, 0.251, 0.8535, 0.8836, 0.9778, 0.8836, 0.8317, 0.8888, 0.8265, 0.8888, 0.983, 0.1409, 0.8403, 0.1409, 0.9864, 0.1357, 0.9916, 0.1357, 0.8351, 0.4756, 0.3288, 0.4585, 0.3288, 0.461, 0.3236, 0.4731, 0.3236, 0.4731, 0.3445, 0.461, 0.3445, 0.4585, 0.3392, 0.4756, 0.3392, 0.06785, 0.9864, 0.06785, 0.8403, 0.07307, 0.8351, 0.07307, 0.9916, 0.1357, 0.8403, 0.1357, 0.9864, 0.1305, 0.9916, 0.1305, 0.8351, 0.4756, 0.4958, 0.4585, 0.4958, 0.461, 0.4906, 0.4731, 0.4906, 0.4731, 0.5115, 0.461, 0.5115, 0.4585, 0.5063, 0.4756, 0.5063, 0.8779, 0.9778, 0.8779, 0.8317, 0.8831, 0.8265, 0.8831, 0.983, 0.1305, 0.8403, 0.1305, 0.9864, 0.1253, 0.9916, 0.1253, 0.8351, 0.2753, 0.8535, 0.2753, 0.8351, 0.2801, 0.8378, 0.2801, 0.8508, 0.9333, 0.4948, 0.939, 0.4948, 0.939, 0.6597, 0.9333, 0.6597, 0.8439, 0.489, 0.8439, 0.654, 0.8391, 0.654, 0.8391, 0.489, 0.9333, 0.3299, 0.939, 0.3299, 0.939, 0.4948, 0.9333, 0.4948, 0.8486, 0.654, 0.8486, 0.8189, 0.8439, 0.8189, 0.8439, 0.654, 0.9333, 0.1649, 0.939, 0.1649, 0.939, 0.3299, 0.9333, 0.3299, 0.8153, 0.654, 0.8153, 0.489, 0.82, 0.489, 0.82, 0.654, 0.9333, 0.0, 0.939, 0.0, 0.939, 0.1649, 0.9333, 0.1649, 0.1934, 1.0, 0.1934, 0.8351, 0.1981, 0.8351, 0.1981, 1.0, 0.3798, 0.8351, 0.3798, 0.8412, 0.375, 0.8412, 0.375, 0.8351, 0.3798, 0.8412, 0.3798, 0.8474, 0.375, 0.8474, 0.375, 0.8412, 0.3701, 0.8535, 0.3701, 0.8474, 0.375, 0.8474, 0.375, 0.8535, 0.3701, 0.8474, 0.3701, 0.8412, 0.375, 0.8412, 0.375, 0.8474, 0.9333, 0.6597, 0.939, 0.6597, 0.939, 0.8246, 0.9333, 0.8246, 0.1886, 1.0, 0.1886, 0.8351, 0.1934, 0.8351, 0.1934, 1.0, 0.4559, 0.8351, 0.4485, 0.8351, 0.4477, 0.8299, 0.4534, 0.8299, 0.4485, 0.8351, 0.4411, 0.8351, 0.442, 0.8299, 0.4477, 0.8299, 0.4337, 0.0, 0.4411, 0.0, 0.442, 0.005219, 0.4363, 0.005219, 0.4411, 0.0, 0.4485, 0.0, 0.4477, 0.005219, 0.442, 0.005219, 0.9504, 0.4948, 0.9561, 0.4948, 0.9561, 0.6597, 0.9504, 0.6597, 0.5155, 0.8412, 0.5155, 0.8351, 0.5203, 0.8351, 0.5203, 0.8412, 0.9504, 0.3299, 0.9561, 0.3299, 0.9561, 0.4948, 0.9504, 0.4948, 0.8439, 0.654, 0.8439, 0.8189, 0.8391, 0.8189, 0.8391, 0.654, 0.9504, 0.1649, 0.9561, 0.1649, 0.9561, 0.3299, 0.9504, 0.3299, 0.8296, 0.8189, 0.8296, 0.654, 0.8343, 0.654, 0.8343, 0.8189, 0.9504, 0.0, 0.9561, 0.0, 0.9561, 0.1649, 0.9504, 0.1649, 0.921, 0.8246, 0.921, 0.9896, 0.9162, 0.9896, 0.9162, 0.8246, 0.3576, 0.8535, 0.3576, 0.8474, 0.3625, 0.8474, 0.3625, 0.8535, 0.3576, 0.8474, 0.3576, 0.8412, 0.3625, 0.8412, 0.3625, 0.8474, 0.9504, 0.6597, 0.9561, 0.6597, 0.9561, 0.8246, 0.9504, 0.8246, 0.4574, 0.8412, 0.4574, 0.8351, 0.4622, 0.8351, 0.4622, 0.8412, 0.4243, 0.8351, 0.4169, 0.8351, 0.416, 0.8299, 0.4217, 0.8299, 0.4169, 0.8351, 0.4094, 0.8351, 0.4103, 0.8299, 0.416, 0.8299, 0.402, 4.977e-08, 0.4094, 0.0, 0.4103, 0.005219, 0.4046, 0.005219, 0.4094, 0.0, 0.4169, 0.0, 0.416, 0.005219, 0.4103, 0.005219, 0.3576, 0.8351, 0.3576, 0.8412, 0.3528, 0.8412, 0.3528, 0.8351, 0.3576, 0.8412, 0.3576, 0.8474, 0.3528, 0.8474, 0.3528, 0.8412, 0.7924, 0.654, 0.7982, 0.654, 0.7982, 0.8189, 0.7924, 0.8189, 0.7924, 0.489, 0.7982, 0.489, 0.7982, 0.654, 0.7924, 0.654, 0.7924, 0.3241, 0.7982, 0.3241, 0.7982, 0.489, 0.7924, 0.489, 0.7982, 0.654, 0.8039, 0.654, 0.8039, 0.8189, 0.7982, 0.8189, 0.7982, 0.489, 0.8039, 0.489, 0.8039, 0.654, 0.7982, 0.654, 0.7982, 0.3241, 0.8039, 0.3241, 0.8039, 0.489, 0.7982, 0.489, 0.8296, 0.654, 0.8296, 0.489, 0.8343, 0.489, 0.8343, 0.654, 0.8486, 0.489, 0.8486, 0.654, 0.8439, 0.654, 0.8439, 0.489, 0.8153, 0.489, 0.8153, 0.3241, 0.82, 0.3241, 0.82, 0.489, 0.8296, 0.489, 0.8296, 0.3241, 0.8343, 0.3241, 0.8343, 0.489, 0.8439, 0.3241, 0.8439, 0.489, 0.8391, 0.489, 0.8391, 0.3241, 0.8486, 0.3241, 0.8486, 0.489, 0.8439, 0.489, 0.8439, 0.3241, 0.4283, 0.8351, 0.4283, 0.8412, 0.4235, 0.8412, 0.4235, 0.8351, 0.8153, 0.8189, 0.8153, 0.654, 0.82, 0.654, 0.82, 0.8189, 0.4428, 0.8351, 0.4428, 0.8412, 0.438, 0.8412, 0.438, 0.8351, 0.5203, 0.8412, 0.5203, 0.8351, 0.5252, 0.8351, 0.5252, 0.8412, 0.1099, 0.167, 4.62e-08, 0.167, 0.0, 2.489e-08, 0.1099, 2.489e-08, 0.7682, 0.615, 0.7803, 0.615, 0.7803, 0.643, 0.7803, 0.651, 0.7803, 0.659, 0.7803, 0.667, 0.7803, 0.6772, 0.7803, 0.6851, 0.7803, 0.6931, 0.7803, 0.7011, 0.7803, 0.7251, 0.7682, 0.7333, 0.7803, 0.4425, 0.7803, 0.3241, 0.7924, 0.3324, 0.7924, 0.3563, 0.7924, 0.3643, 0.7924, 0.3723, 0.7924, 0.3803, 0.7924, 0.3904, 0.7924, 0.3984, 0.7924, 0.4064, 0.7924, 0.4144, 0.7924, 0.4425, 0.7803, 0.4425, 0.7924, 0.4425, 0.7924, 0.615, 0.7803, 0.615, 0.9029, 0.6681, 0.9029, 0.8351, 0.8896, 0.8351, 0.8896, 0.6681, 0.2995, 0.8474, 0.2995, 0.8535, 0.2946, 0.8535, 0.2946, 0.8474, 0.6904, 0.6681, 0.6998, 0.6681, 0.6998, 0.8351, 0.6904, 0.8351, 0.9619, 0.1649, 0.9619, 0.0, 0.9666, 0.0, 0.9666, 0.1649, 0.683, 0.0, 0.6904, 0.0, 0.6878, 0.005219, 0.6821, 0.005219, 0.6904, 0.6681, 0.6904, 0.8351, 0.6878, 0.8299, 0.6878, 0.6649, 0.6756, 0.8351, 0.6682, 0.8351, 0.6707, 0.8299, 0.6764, 0.8299, 0.6682, 0.167, 0.6682, 0.0, 0.6707, 0.005219, 0.6707, 0.1701, 0.7146, 0.0, 0.7221, 0.0, 0.7195, 0.005219, 0.7138, 0.005219, 0.7221, 0.6681, 0.7221, 0.8351, 0.7195, 0.8299, 0.7195, 0.6649, 0.7072, 0.8351, 0.6998, 0.8351, 0.7024, 0.8299, 0.7081, 0.8299, 0.6998, 0.167, 0.6998, 0.0, 0.7024, 0.005219, 0.7024, 0.1701, 0.9219, 0.6597, 0.9276, 0.6597, 0.9276, 0.8246, 0.9219, 0.8246, 0.9162, 0.6597, 0.9219, 0.6597, 0.9219, 0.8246, 0.9162, 0.8246, 0.9666, 0.1649, 0.9666, 0.0, 0.9714, 0.0, 0.9714, 0.1649, 0.9857, 0.1649, 0.9857, 0.0, 0.9905, 0.0, 0.9905, 0.1649, 0.3798, 0.8412, 0.3798, 0.8351, 0.3847, 0.8351, 0.3847, 0.8412, 0.9952, 0.1649, 0.9952, 0.0, 1.0, 0.0, 1.0, 0.1649, 0.2656, 0.8474, 0.2656, 0.8535, 0.2607, 0.8535, 0.2607, 0.8474, 0.3943, 0.8412, 0.3943, 0.8351, 0.3992, 0.8351, 0.3992, 0.8412, 0.9952, 0.8246, 0.9952, 0.6597, 1.0, 0.6597, 1.0, 0.8246, 0.9952, 0.6597, 0.9952, 0.4948, 1.0, 0.4948, 1.0, 0.6597, 0.9952, 0.4948, 0.9952, 0.3299, 1.0, 0.3299, 1.0, 0.4948, 0.9952, 0.3299, 0.9952, 0.1649, 1.0, 0.1649, 1.0, 0.3299, 0.9857, 0.8246, 0.9857, 0.6597, 0.9905, 0.6597, 0.9905, 0.8246, 0.9857, 0.6597, 0.9857, 0.4948, 0.9905, 0.4948, 0.9905, 0.6597, 0.9857, 0.4948, 0.9857, 0.3299, 0.9905, 0.3299, 0.9905, 0.4948, 0.9857, 0.3299, 0.9857, 0.1649, 0.9905, 0.1649, 0.9905, 0.3299, 0.9666, 0.8246, 0.9666, 0.6597, 0.9714, 0.6597, 0.9714, 0.8246, 0.9666, 0.6597, 0.9666, 0.4948, 0.9714, 0.4948, 0.9714, 0.6597, 0.9666, 0.4948, 0.9666, 0.3299, 0.9714, 0.3299, 0.9714, 0.4948, 0.9666, 0.3299, 0.9666, 0.1649, 0.9714, 0.1649, 0.9714, 0.3299, 0.9162, 0.0, 0.9219, 0.0, 0.9219, 0.1649, 0.9162, 0.1649, 0.9162, 0.1649, 0.9219, 0.1649, 0.9219, 0.3299, 0.9162, 0.3299, 0.9162, 0.3299, 0.9219, 0.3299, 0.9219, 0.4948, 0.9162, 0.4948, 0.9162, 0.4948, 0.9219, 0.4948, 0.9219, 0.6597, 0.9162, 0.6597, 0.9219, 0.0, 0.9276, 0.0, 0.9276, 0.1649, 0.9219, 0.1649, 0.9219, 0.1649, 0.9276, 0.1649, 0.9276, 0.3299, 0.9219, 0.3299, 0.9219, 0.3299, 0.9276, 0.3299, 0.9276, 0.4948, 0.9219, 0.4948, 0.9219, 0.4948, 0.9276, 0.4948, 0.9276, 0.6597, 0.9219, 0.6597, 0.6998, 0.8351, 0.6998, 0.6681, 0.7024, 0.6649, 0.7024, 0.8299, 0.6998, 0.6681, 0.6998, 0.501, 0.7024, 0.5, 0.7024, 0.6649, 0.6998, 0.501, 0.6998, 0.334, 0.7024, 0.3351, 0.7024, 0.5, 0.6998, 0.334, 0.6998, 0.167, 0.7024, 0.1701, 0.7024, 0.3351, 0.7221, 0.0, 0.7221, 0.167, 0.7195, 0.1701, 0.7195, 0.005219, 0.7221, 0.167, 0.7221, 0.334, 0.7195, 0.3351, 0.7195, 0.1701, 0.7221, 0.334, 0.7221, 0.501, 0.7195, 0.5, 0.7195, 0.3351, 0.7221, 0.501, 0.7221, 0.6681, 0.7195, 0.6649, 0.7195, 0.5, 0.6682, 0.8351, 0.6682, 0.6681, 0.6707, 0.6649, 0.6707, 0.8299, 0.6682, 0.6681, 0.6682, 0.501, 0.6707, 0.5, 0.6707, 0.6649, 0.6682, 0.501, 0.6682, 0.334, 0.6707, 0.3351, 0.6707, 0.5, 0.6682, 0.334, 0.6682, 0.167, 0.6707, 0.1701, 0.6707, 0.3351, 0.6904, 0.0, 0.6904, 0.167, 0.6878, 0.1701, 0.6878, 0.005219, 0.6904, 0.167, 0.6904, 0.334, 0.6878, 0.3351, 0.6878, 0.1701, 0.6904, 0.334, 0.6904, 0.501, 0.6878, 0.5, 0.6878, 0.3351, 0.6904, 0.501, 0.6904, 0.6681, 0.6878, 0.6649, 0.6878, 0.5, 0.9619, 0.8246, 0.9619, 0.6597, 0.9666, 0.6597, 0.9666, 0.8246, 0.9619, 0.6597, 0.9619, 0.4948, 0.9666, 0.4948, 0.9666, 0.6597, 0.9619, 0.4948, 0.9619, 0.3299, 0.9666, 0.3299, 0.9666, 0.4948, 0.9619, 0.3299, 0.9619, 0.1649, 0.9666, 0.1649, 0.9666, 0.3299, 0.6904, 0.0, 0.6998, 0.0, 0.6998, 0.167, 0.6904, 0.167, 0.6904, 0.167, 0.6998, 0.167, 0.6998, 0.334, 0.6904, 0.334, 0.6904, 0.334, 0.6998, 0.334, 0.6998, 0.501, 0.6904, 0.501, 0.6904, 0.501, 0.6998, 0.501, 0.6998, 0.6681, 0.6904, 0.6681, 0.9029, 0.0, 0.9029, 0.167, 0.8896, 0.167, 0.8896, 0.0, 0.9029, 0.167, 0.9029, 0.334, 0.8896, 0.334, 0.8896, 0.167, 0.9029, 0.334, 0.9029, 0.501, 0.8896, 0.501, 0.8896, 0.334, 0.9029, 0.501, 0.9029, 0.6681, 0.8896, 0.6681, 0.8896, 0.501, 0.7682, 0.7333, 0.7803, 0.7333, 0.7803, 0.9058, 0.7682, 0.9058, 0.6421, 0.334, 0.6421, 0.501, 0.6378, 0.501, 0.6378, 0.334, 0.4099, 0.8481, 0.4099, 0.8351, 0.4143, 0.8351, 0.4143, 0.8481, 0.1099, 0.334, 0.1099, 0.167, 0.1142, 0.167, 0.1142, 0.334, 0.1099, 0.8351, 9.24e-08, 0.8351, 4.62e-08, 0.6681, 0.1099, 0.6681, 0.1099, 0.6681, 4.62e-08, 0.6681, 4.62e-08, 0.501, 0.1099, 0.501, 0.1099, 0.501, 4.62e-08, 0.501, 4.62e-08, 0.334, 0.1099, 0.334, 0.1099, 0.334, 4.62e-08, 0.334, 4.62e-08, 0.167, 0.1099, 0.167, 0.7221, 0.6681, 0.7443, 0.6681, 0.7417, 0.6733, 0.7246, 0.6733, 0.7443, 0.6681, 0.7443, 0.8351, 0.7417, 0.8299, 0.7417, 0.6733, 0.7443, 0.8351, 0.7221, 0.8351, 0.7246, 0.8299, 0.7417, 0.8299, 0.7221, 0.8351, 0.7221, 0.6681, 0.7246, 0.6733, 0.7246, 0.8299, 0.6421, 0.6681, 0.6682, 0.6681, 0.6656, 0.6733, 0.6485, 0.6733, 0.6682, 0.6681, 0.6682, 0.8351, 0.6656, 0.8299, 0.6656, 0.6733, 0.6682, 0.8351, 0.6421, 0.8351, 0.6485, 0.8299, 0.6656, 0.8299, 0.6421, 0.8351, 0.6421, 0.6681, 0.6485, 0.6733, 0.6485, 0.8299, 0.6421, 0.0, 0.6682, 0.0, 0.6656, 0.005219, 0.6485, 0.005219, 0.6682, 0.0, 0.6682, 0.167, 0.6656, 0.1618, 0.6656, 0.005219, 0.6682, 0.167, 0.6421, 0.167, 0.6485, 0.1618, 0.6656, 0.1618, 0.6421, 0.167, 0.6421, 0.0, 0.6485, 0.005219, 0.6485, 0.1618, 0.6421, 0.167, 0.6682, 0.167, 0.6656, 0.1722, 0.6485, 0.1722, 0.6682, 0.167, 0.6682, 0.334, 0.6656, 0.3288, 0.6656, 0.1722, 0.6682, 0.334, 0.6421, 0.334, 0.6485, 0.3288, 0.6656, 0.3288, 0.6421, 0.334, 0.6421, 0.167, 0.6485, 0.1722, 0.6485, 0.3288, 0.6421, 0.334, 0.6682, 0.334, 0.6656, 0.3392, 0.6485, 0.3392, 0.6682, 0.334, 0.6682, 0.501, 0.6656, 0.4958, 0.6656, 0.3392, 0.6682, 0.501, 0.6421, 0.501, 0.6485, 0.4958, 0.6656, 0.4958, 0.6421, 0.501, 0.6421, 0.334, 0.6485, 0.3392, 0.6485, 0.4958, 0.6421, 0.501, 0.6682, 0.501, 0.6656, 0.5063, 0.6485, 0.5063, 0.6682, 0.501, 0.6682, 0.6681, 0.6656, 0.6628, 0.6656, 0.5063, 0.6682, 0.6681, 0.6421, 0.6681, 0.6485, 0.6628, 0.6656, 0.6628, 0.6421, 0.6681, 0.6421, 0.501, 0.6485, 0.5063, 0.6485, 0.6628, 0.7221, 0.0, 0.7443, 0.0, 0.7417, 0.005219, 0.7246, 0.005219, 0.7443, 0.0, 0.7443, 0.167, 0.7417, 0.1618, 0.7417, 0.005219, 0.7443, 0.167, 0.7221, 0.167, 0.7246, 0.1618, 0.7417, 0.1618, 0.7221, 0.167, 0.7221, 0.0, 0.7246, 0.005219, 0.7246, 0.1618, 0.7221, 0.167, 0.7443, 0.167, 0.7417, 0.1722, 0.7246, 0.1722, 0.7443, 0.167, 0.7443, 0.334, 0.7417, 0.3288, 0.7417, 0.1722, 0.7443, 0.334, 0.7221, 0.334, 0.7246, 0.3288, 0.7417, 0.3288, 0.7221, 0.334, 0.7221, 0.167, 0.7246, 0.1722, 0.7246, 0.3288, 0.7221, 0.334, 0.7443, 0.334, 0.7417, 0.3392, 0.7246, 0.3392, 0.7443, 0.334, 0.7443, 0.501, 0.7417, 0.4958, 0.7417, 0.3392, 0.7443, 0.501, 0.7221, 0.501, 0.7246, 0.4958, 0.7417, 0.4958, 0.7221, 0.501, 0.7221, 0.334, 0.7246, 0.3392, 0.7246, 0.4958, 0.7221, 0.501, 0.7443, 0.501, 0.7417, 0.5063, 0.7246, 0.5063, 0.7443, 0.501, 0.7443, 0.6681, 0.7417, 0.6628, 0.7417, 0.5063, 0.7443, 0.6681, 0.7221, 0.6681, 0.7246, 0.6628, 0.7417, 0.6628, 0.7221, 0.6681, 0.7221, 0.501, 0.7246, 0.5063, 0.7246, 0.6628, 0.7804, 0.7333, 0.7924, 0.7333, 0.7924, 0.8794, 0.7804, 0.8794, 0.8534, 0.4966, 0.8654, 0.4966, 0.8654, 0.6427, 0.8534, 0.6427, 0.7272, 0.3445, 0.7392, 0.3445, 0.7392, 0.4906, 0.7272, 0.4906, 0.651, 0.1775, 0.663, 0.1775, 0.663, 0.3236, 0.651, 0.3236, 0.651, 0.5115, 0.663, 0.5115, 0.663, 0.6576, 0.651, 0.6576, 0.7272, 0.5115, 0.7392, 0.5115, 0.7392, 0.6576, 0.7272, 0.6576, 0.8534, 0.7889, 0.8654, 0.7889, 0.8654, 0.935, 0.8534, 0.935, 0.651, 0.3445, 0.663, 0.3445, 0.663, 0.4906, 0.651, 0.4906, 0.7272, 0.1775, 0.7392, 0.1775, 0.7392, 0.3236, 0.7272, 0.3236, 0.8534, 0.6427, 0.8654, 0.6427, 0.8654, 0.7889, 0.8534, 0.7889, 0.3189, 0.8508, 0.3189, 0.8378, 0.3237, 0.8351, 0.3237, 0.8535, 0.1148, 0.9864, 0.1148, 0.8403, 0.12, 0.8351, 0.12, 0.9916, 0.8148, 0.8241, 0.8148, 0.9702, 0.8096, 0.9755, 0.8096, 0.8189, 0.3382, 0.8378, 0.3382, 0.8508, 0.3334, 0.8535, 0.3334, 0.8351, 0.3286, 0.8508, 0.3286, 0.8378, 0.3334, 0.8351, 0.3334, 0.8535, 0.005219, 0.9864, 0.005219, 0.8403, 0.01044, 0.8351, 0.01044, 0.9916, 0.8148, 0.9755, 0.8148, 0.8189, 0.82, 0.8241, 0.82, 0.9702, 0.2898, 0.8378, 0.2898, 0.8508, 0.285, 0.8535, 0.285, 0.8351, 0.2462, 0.8351, 0.2462, 0.8535, 0.2414, 0.8508, 0.2414, 0.8378, 0.0, 0.9864, 0.0, 0.8403, 0.005219, 0.8351, 0.005219, 0.9916, 0.7991, 0.9755, 0.7991, 0.8189, 0.8043, 0.8241, 0.8043, 0.9702, 0.3237, 0.8535, 0.3237, 0.8351, 0.3286, 0.8378, 0.3286, 0.8508, 0.3847, 0.8508, 0.3847, 0.8378, 0.3895, 0.8351, 0.3895, 0.8535, 0.7443, 0.9765, 0.7443, 0.8304, 0.7495, 0.8251, 0.7495, 0.9817, 0.01044, 0.9916, 0.01044, 0.8351, 0.01566, 0.8403, 0.01566, 0.9864, 0.6656, 0.3288, 0.6485, 0.3288, 0.651, 0.3236, 0.663, 0.3236, 0.663, 0.3445, 0.651, 0.3445, 0.6485, 0.3392, 0.6656, 0.3392, 0.7495, 0.9765, 0.7495, 0.8304, 0.7547, 0.8251, 0.7547, 0.9817, 0.04697, 0.9916, 0.04697, 0.8351, 0.05219, 0.8403, 0.05219, 0.9864, 0.6656, 0.4958, 0.6485, 0.4958, 0.651, 0.4906, 0.663, 0.4906, 0.663, 0.5115, 0.651, 0.5115, 0.6485, 0.5063, 0.6656, 0.5063, 0.8382, 0.9702, 0.8382, 0.8241, 0.8434, 0.8189, 0.8434, 0.9755, 0.05219, 0.9916, 0.05219, 0.8351, 0.05741, 0.8403, 0.05741, 0.9864, 0.2898, 0.8535, 0.2898, 0.8351, 0.2946, 0.8378, 0.2946, 0.8508, 0.2607, 0.8351, 0.2607, 0.8535, 0.2559, 0.8508, 0.2559, 0.8378, 0.12, 0.9864, 0.12, 0.8403, 0.1253, 0.8351, 0.1253, 0.9916, 0.7991, 0.8241, 0.7991, 0.9702, 0.7939, 0.9755, 0.7939, 0.8189, 0.3895, 0.8535, 0.3895, 0.8351, 0.3943, 0.8378, 0.3943, 0.8508, 0.314, 0.8508, 0.314, 0.8378, 0.3189, 0.8351, 0.3189, 0.8535, 0.07307, 0.9864, 0.07307, 0.8403, 0.07829, 0.8351, 0.07829, 0.9916, 0.02088, 0.8403, 0.02088, 0.9864, 0.01566, 0.9916, 0.01566, 0.8351, 0.7417, 0.3288, 0.7246, 0.3288, 0.7272, 0.3236, 0.7392, 0.3236, 0.7392, 0.3445, 0.7272, 0.3445, 0.7246, 0.3392, 0.7417, 0.3392, 0.1096, 0.9864, 0.1096, 0.8403, 0.1148, 0.8351, 0.1148, 0.9916, 0.06785, 0.8403, 0.06785, 0.9864, 0.06263, 0.9916, 0.06263, 0.8351, 0.7417, 0.4958, 0.7246, 0.4958, 0.7272, 0.4906, 0.7392, 0.4906, 0.7392, 0.5115, 0.7272, 0.5115, 0.7246, 0.5063, 0.7417, 0.5063, 0.08351, 0.9864, 0.08351, 0.8403, 0.08873, 0.8351, 0.08873, 0.9916, 0.04175, 0.8403, 0.04175, 0.9864, 0.03653, 0.9916, 0.03653, 0.8351, 0.3479, 0.8535, 0.3479, 0.8351, 0.3528, 0.8378, 0.3528, 0.8508, 0.939, 0.4948, 0.9447, 0.4948, 0.9447, 0.6597, 0.939, 0.6597, 0.8391, 0.489, 0.8391, 0.654, 0.8343, 0.654, 0.8343, 0.489, 0.939, 0.3299, 0.9447, 0.3299, 0.9447, 0.4948, 0.939, 0.4948, 0.8534, 0.654, 0.8534, 0.8189, 0.8486, 0.8189, 0.8486, 0.654, 0.939, 0.1649, 0.9447, 0.1649, 0.9447, 0.3299, 0.939, 0.3299, 0.82, 0.654, 0.82, 0.489, 0.8248, 0.489, 0.8248, 0.654, 0.939, 0.0, 0.9447, 0.0, 0.9447, 0.1649, 0.939, 0.1649, 0.4331, 0.8351, 0.4331, 0.8412, 0.4283, 0.8412, 0.4283, 0.8351, 0.2656, 0.8351, 0.2656, 0.8412, 0.2607, 0.8412, 0.2607, 0.8351, 0.2656, 0.8412, 0.2656, 0.8474, 0.2607, 0.8474, 0.2607, 0.8412, 0.3798, 0.8535, 0.3798, 0.8474, 0.3847, 0.8474, 0.3847, 0.8535, 0.3798, 0.8474, 0.3798, 0.8412, 0.3847, 0.8412, 0.3847, 0.8474, 0.939, 0.6597, 0.9447, 0.6597, 0.9447, 0.8246, 0.939, 0.8246, 0.1791, 1.0, 0.1791, 0.8351, 0.1838, 0.8351, 0.1838, 1.0, 0.7221, 0.8351, 0.7146, 0.8351, 0.7138, 0.8299, 0.7195, 0.8299, 0.7146, 0.8351, 0.7072, 0.8351, 0.7081, 0.8299, 0.7138, 0.8299, 0.6998, 0.0, 0.7072, 0.0, 0.7081, 0.005219, 0.7024, 0.005219, 0.7072, 0.0, 0.7146, 0.0, 0.7138, 0.005219, 0.7081, 0.005219, 0.9276, 0.4948, 0.9333, 0.4948, 0.9333, 0.6597, 0.9276, 0.6597, 0.4816, 0.8412, 0.4816, 0.8351, 0.4864, 0.8351, 0.4864, 0.8412, 0.9276, 0.3299, 0.9333, 0.3299, 0.9333, 0.4948, 0.9276, 0.4948, 0.8391, 0.654, 0.8391, 0.8189, 0.8343, 0.8189, 0.8343, 0.654, 0.9276, 0.1649, 0.9333, 0.1649, 0.9333, 0.3299, 0.9276, 0.3299, 0.8248, 0.8189, 0.8248, 0.654, 0.8296, 0.654, 0.8296, 0.8189, 0.9276, 0.0, 0.9333, 0.0, 0.9333, 0.1649, 0.9276, 0.1649, 0.1552, 0.8351, 0.1552, 1.0, 0.1505, 1.0, 0.1505, 0.8351, 0.3943, 0.8535, 0.3943, 0.8474, 0.3992, 0.8474, 0.3992, 0.8535, 0.3943, 0.8474, 0.3943, 0.8412, 0.3992, 0.8412, 0.3992, 0.8474, 0.9276, 0.6597, 0.9333, 0.6597, 0.9333, 0.8246, 0.9276, 0.8246, 0.1695, 0.8351, 0.1695, 1.0, 0.1648, 1.0, 0.1648, 0.8351, 0.6904, 0.8351, 0.683, 0.8351, 0.6821, 0.8299, 0.6878, 0.8299, 0.683, 0.8351, 0.6756, 0.8351, 0.6764, 0.8299, 0.6821, 0.8299, 0.6682, 0.0, 0.6756, 0.0, 0.6764, 0.005219, 0.6707, 0.005219, 0.6756, 0.0, 0.683, 0.0, 0.6821, 0.005219, 0.6764, 0.005219, 0.2995, 0.8351, 0.2995, 0.8412, 0.2946, 0.8412, 0.2946, 0.8351, 0.2995, 0.8412, 0.2995, 0.8474, 0.2946, 0.8474, 0.2946, 0.8412, 0.8039, 0.654, 0.8096, 0.654, 0.8096, 0.8189, 0.8039, 0.8189, 0.8039, 0.489, 0.8096, 0.489, 0.8096, 0.654, 0.8039, 0.654, 0.8039, 0.3241, 0.8096, 0.3241, 0.8096, 0.489, 0.8039, 0.489, 0.8153, 0.489, 0.8096, 0.489, 0.8096, 0.3241, 0.8153, 0.3241, 0.8153, 0.654, 0.8096, 0.654, 0.8096, 0.489, 0.8153, 0.489, 0.8153, 0.8189, 0.8096, 0.8189, 0.8096, 0.654, 0.8153, 0.654, 0.8248, 0.654, 0.8248, 0.489, 0.8296, 0.489, 0.8296, 0.654, 0.8534, 0.489, 0.8534, 0.654, 0.8486, 0.654, 0.8486, 0.489, 0.82, 0.489, 0.82, 0.3241, 0.8248, 0.3241, 0.8248, 0.489, 0.8248, 0.489, 0.8248, 0.3241, 0.8296, 0.3241, 0.8296, 0.489, 0.8391, 0.3241, 0.8391, 0.489, 0.8343, 0.489, 0.8343, 0.3241, 0.8534, 0.3241, 0.8534, 0.489, 0.8486, 0.489, 0.8486, 0.3241, 0.4719, 0.8351, 0.4719, 0.8412, 0.4671, 0.8412, 0.4671, 0.8351, 0.82, 0.8189, 0.82, 0.654, 0.8248, 0.654, 0.8248, 0.8189, 0.4671, 0.8351, 0.4671, 0.8412, 0.4622, 0.8412, 0.4622, 0.8351, 0.4719, 0.8412, 0.4719, 0.8351, 0.4767, 0.8351, 0.4767, 0.8412, 0.8831, 0.6615, 0.8888, 0.6615, 0.8888, 0.8265, 0.8831, 0.8265, 0.8776, 0.3241, 0.8833, 0.3241, 0.8833, 0.489, 0.8776, 0.489, 0.8286, 0.8189, 0.8343, 0.8189, 0.8343, 0.9838, 0.8286, 0.9838, 0.8257, 0.9838, 0.82, 0.9838, 0.82, 0.8189, 0.8257, 0.8189, 0.8774, 0.4966, 0.8831, 0.4966, 0.8831, 0.6615, 0.8774, 0.6615, 0.8774, 0.6615, 0.8831, 0.6615, 0.8831, 0.8265, 0.8774, 0.8265, 0.8831, 0.4966, 0.8888, 0.4966, 0.8888, 0.6615, 0.8831, 0.6615, 0.8833, 0.3241, 0.889, 0.3241, 0.889, 0.489, 0.8833, 0.489, 0.5106, 0.8412, 0.5106, 0.8351, 0.5155, 0.8351, 0.5155, 0.8412, 0.1648, 0.8351, 0.1648, 1.0, 0.16, 1.0, 0.16, 0.8351, 0.1457, 0.8351, 0.1457, 1.0, 0.1409, 1.0, 0.1409, 0.8351, 0.4961, 0.8412, 0.4961, 0.8351, 0.501, 0.8351, 0.501, 0.8412, 0.4525, 0.8412, 0.4525, 0.8351, 0.4574, 0.8351, 0.4574, 0.8412, 0.438, 0.8351, 0.438, 0.8412, 0.4331, 0.8412, 0.4331, 0.8351, 0.1695, 1.0, 0.1695, 0.8351, 0.1743, 0.8351, 0.1743, 1.0, 0.53, 0.8412, 0.53, 0.8351, 0.5349, 0.8351, 0.5349, 0.8412, 0.4767, 0.8412, 0.4767, 0.8351, 0.4816, 0.8351, 0.4816, 0.8412, 0.9257, 0.8246, 0.9257, 0.9896, 0.921, 0.9896, 0.921, 0.8246, 0.8486, 0.9838, 0.8486, 0.8189, 0.8534, 0.8189, 0.8534, 0.9838, 0.501, 0.8412, 0.501, 0.8351, 0.5058, 0.8351, 0.5058, 0.8412, 0.4525, 0.8351, 0.4525, 0.8412, 0.4477, 0.8412, 0.4477, 0.8351, 0.53, 0.8351, 0.53, 0.8412, 0.5252, 0.8412, 0.5252, 0.8351, 0.16, 0.8351, 0.16, 1.0, 0.1552, 1.0, 0.1552, 0.8351, 0.5106, 0.8351, 0.5106, 0.8412, 0.5058, 0.8412, 0.5058, 0.8351, 0.1981, 1.0, 0.1981, 0.8351, 0.2029, 0.8351, 0.2029, 1.0, 0.4864, 0.8412, 0.4864, 0.8351, 0.4913, 0.8351, 0.4913, 0.8412, 0.4477, 0.8351, 0.4477, 0.8412, 0.4428, 0.8412, 0.4428, 0.8351, 0.1505, 0.8351, 0.1505, 1.0, 0.1457, 1.0, 0.1457, 0.8351, 0.1838, 1.0, 0.1838, 0.8351, 0.1886, 0.8351, 0.1886, 1.0, 0.1743, 1.0, 0.1743, 0.8351, 0.1791, 0.8351, 0.1791, 1.0, 0.4235, 0.8351, 0.4235, 0.8412, 0.4186, 0.8412, 0.4186, 0.8351, 0.4961, 0.8351, 0.4961, 0.8412, 0.4913, 0.8412, 0.4913, 0.8351, 0.1099, 0.8351, 0.1099, 0.6681, 0.27, 0.6681, 0.27, 0.8351, 0.8534, 0.3241, 0.8656, 0.3241, 0.8656, 0.4966, 0.8534, 0.4966, 0.2126, 0.8351, 0.2126, 0.9971, 0.2077, 0.9971, 0.2077, 0.8351, 0.7803, 0.615, 0.7682, 0.615, 0.7682, 0.4425, 0.7803, 0.4425, 0.7443, 0.8251, 0.7443, 0.6581, 0.7562, 0.6581, 0.7562, 0.8251, 0.7443, 0.6581, 0.7443, 0.4911, 0.7562, 0.4911, 0.7562, 0.6581, 0.7443, 0.4911, 0.7443, 0.3241, 0.7562, 0.3241, 0.7562, 0.4911, 0.1099, 0.6681, 0.1099, 0.501, 0.1142, 0.501, 0.1142, 0.6681, 0.1099, 0.501, 0.1099, 0.334, 0.1142, 0.334, 0.1142, 0.501, 0.4143, 0.8481, 0.4143, 0.8351, 0.4186, 0.8351, 0.4186, 0.8481, 0.6421, 0.501, 0.6421, 0.6681, 0.6378, 0.6681, 0.6378, 0.501, 0.6421, 0.167, 0.6421, 0.334, 0.6378, 0.334, 0.6378, 0.167, 0.7682, 0.3241, 0.7682, 0.4911, 0.7562, 0.4911, 0.7562, 0.3241, 0.7682, 0.4911, 0.7682, 0.6581, 0.7562, 0.6581, 0.7562, 0.4911, 0.7682, 0.6581, 0.7682, 0.8251, 0.7562, 0.8251, 0.7562, 0.6581, 0.482, 0.6681, 0.482, 0.501, 0.4874, 0.501, 0.4874, 0.6681, 0.27, 0.167, 0.27, 0.334, 0.2646, 0.334, 0.2646, 0.167, 0.27, 0.334, 0.27, 0.501, 0.2646, 0.501, 0.2646, 0.334, 0.482, 0.501, 0.482, 0.334, 0.4874, 0.334, 0.4874, 0.501, 0.4046, 0.8351, 0.4046, 0.8481, 0.3992, 0.8481, 0.3992, 0.8351, 0.4868, 0.005219, 0.4868, 0.1618, 0.482, 0.167, 0.482, 0.0, 0.4868, 0.6733, 0.4868, 0.8299, 0.482, 0.8351, 0.482, 0.6681, 0.6373, 0.8299, 0.6373, 0.6733, 0.6421, 0.6681, 0.6421, 0.8351, 0.6373, 0.1618, 0.6373, 0.005219, 0.6421, 0.0, 0.6421, 0.167, 0.4868, 0.1618, 0.6373, 0.1618, 0.6421, 0.167, 0.482, 0.167, 0.6373, 0.005219, 0.4868, 0.005219, 0.482, 0.0, 0.6421, 0.0, 0.6373, 0.6733, 0.4868, 0.6733, 0.482, 0.6681, 0.6421, 0.6681, 0.4868, 0.8299, 0.6373, 0.8299, 0.6421, 0.8351, 0.482, 0.8351, 0.7443, 0.1621, 0.8896, 0.1621, 0.8896, 0.3241, 0.7443, 0.3241, 0.7443, 4.977e-08, 0.8896, 0.0, 0.8896, 0.1621, 0.7443, 0.1621, 0.2366, 0.9916, 0.2366, 0.8351, 0.2414, 0.8351, 0.2414, 0.9916, 0.2174, 0.8351, 0.2174, 0.9971, 0.2126, 0.9971, 0.2126, 0.8351, 0.2029, 0.9971, 0.2029, 0.8351, 0.2077, 0.8351, 0.2077, 0.9971, 0.227, 0.8351, 0.227, 0.9916, 0.2223, 0.9916, 0.2223, 0.8351, 0.2318, 0.9916, 0.2318, 0.8351, 0.2366, 0.8351, 0.2366, 0.9916, 0.2174, 0.9971, 0.2174, 0.8351, 0.2223, 0.8351, 0.2223, 0.9971])
me_cube_005.use_remesh_fix_poles = True
me_cube_005.use_remesh_preserve_attributes = False
me_cube_005.use_mirror_vertex_groups = False
me_cube_005.update()

# ---- objects
ob_corridorstraightinteriordetailing1 = bpy.data.objects.new('CorridorStraightInteriorDetailing1', me_cube_005)

# ---- transforms, parenting, visibility, modifiers, constraints
ob_corridorstraightinteriordetailing1.location = (0.0, 0.0, 0.0)
ob_corridorstraightinteriordetailing1.lineart.crease_threshold = 0.0
_m = ob_corridorstraightinteriordetailing1.modifiers.new('Mirror', 'MIRROR')
_m.use_axis = (False, True, False)
_m = ob_corridorstraightinteriordetailing1.modifiers.new('Auto Smooth', 'NODES')
_m.node_group = ng_auto_smooth
_gi = [s.identifier for s in ng_auto_smooth.interface.items_tree if s.item_type == 'SOCKET' and s.in_out == 'INPUT']
_m[_gi[1]] = 0.5236  # Angle

# ---- collection membership
col_collection.objects.link(ob_corridorstraightinteriordetailing1)

# ---- scene / render settings (as saved in the file)
scene.frame_start = 1; scene.frame_end = 250; scene.frame_set(1)
scene.render.engine = 'BLENDER_EEVEE_NEXT'
scene.cycles.use_denoising = False
scene.cycles.samples = 128
scene.cycles.sampling_pattern = 'TABULATED_SOBOL'
scene.cycles.use_adaptive_sampling = False
scene.cycles.use_light_tree = False
scene.view_settings.view_transform = 'Filmic'
bpy.context.view_layer.update()

# ---- added for rendering (the .blend has no active camera and no usable light): camera, sun
cam_auto = bpy.data.cameras.new('AutoCamera')
cam_auto.lens = 50.0
cam_auto.sensor_width = 36.0
cam_auto.clip_end = 1000.0
ob_auto_camera = bpy.data.objects.new('AutoCamera', cam_auto)
scene.collection.objects.link(ob_auto_camera)
ob_auto_camera.location = (5.48321, -6.57985, 6.78599)
ob_auto_camera.rotation_euler = (1.09748, -7.21219e-08, 0.694738)
scene.camera = ob_auto_camera
light_auto_sun = bpy.data.lights.new('AutoSun', 'SUN')
light_auto_sun.energy = 3.0
light_auto_sun.angle = 0.0523599
ob_auto_sun = bpy.data.objects.new('AutoSun', light_auto_sun)
scene.collection.objects.link(ob_auto_sun)
ob_auto_sun.rotation_euler = (0.872665, 0.174533, 0.523599)
bpy.context.view_layer.update()
